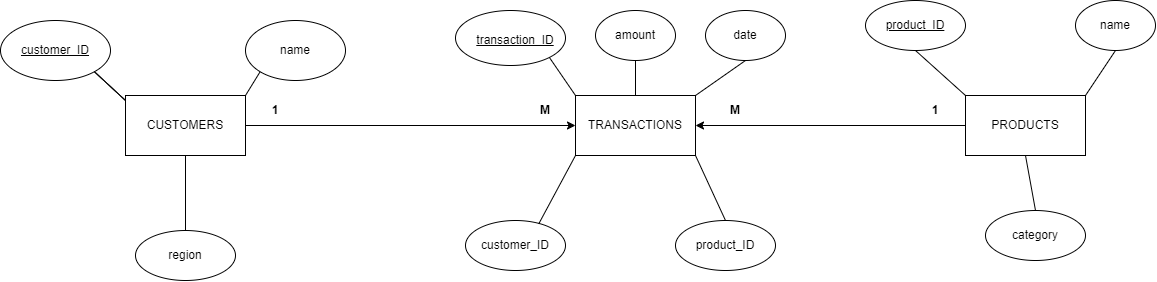

The diagram above was exported from draw.io. Its source (the exported page's mxGraphModel, read from the mxfile embedded in the PNG):
<mxGraphModel dx="2625" dy="2773" grid="1" gridSize="10" guides="1" tooltips="1" connect="1" arrows="1" fold="1" page="1" pageScale="1" pageWidth="850" pageHeight="1100" math="0" shadow="0">
  <root>
    <mxCell id="0" />
    <mxCell id="1" parent="0" />
    <mxCell id="buhVX65O6lJ4S-6Ih0-H-2" value="" style="rounded=0;whiteSpace=wrap;html=1;" vertex="1" parent="1">
      <mxGeometry x="1100" y="85" width="120" height="60" as="geometry" />
    </mxCell>
    <mxCell id="buhVX65O6lJ4S-6Ih0-H-3" value="" style="rounded=0;whiteSpace=wrap;html=1;" vertex="1" parent="1">
      <mxGeometry x="1490" y="85" width="120" height="60" as="geometry" />
    </mxCell>
    <mxCell id="buhVX65O6lJ4S-6Ih0-H-4" value="" style="rounded=0;whiteSpace=wrap;html=1;" vertex="1" parent="1">
      <mxGeometry x="650" y="85" width="120" height="60" as="geometry" />
    </mxCell>
    <mxCell id="buhVX65O6lJ4S-6Ih0-H-5" value="" style="ellipse;whiteSpace=wrap;html=1;" vertex="1" parent="1">
      <mxGeometry x="1510" y="200" width="100" height="50" as="geometry" />
    </mxCell>
    <mxCell id="buhVX65O6lJ4S-6Ih0-H-6" value="" style="ellipse;whiteSpace=wrap;html=1;" vertex="1" parent="1">
      <mxGeometry x="1120" width="80" height="50" as="geometry" />
    </mxCell>
    <mxCell id="buhVX65O6lJ4S-6Ih0-H-7" value="" style="ellipse;whiteSpace=wrap;html=1;" vertex="1" parent="1">
      <mxGeometry x="1390" y="-10" width="100" height="50" as="geometry" />
    </mxCell>
    <mxCell id="buhVX65O6lJ4S-6Ih0-H-8" value="" style="ellipse;whiteSpace=wrap;html=1;" vertex="1" parent="1">
      <mxGeometry x="1230" width="80" height="50" as="geometry" />
    </mxCell>
    <mxCell id="buhVX65O6lJ4S-6Ih0-H-9" value="" style="ellipse;whiteSpace=wrap;html=1;" vertex="1" parent="1">
      <mxGeometry x="525" y="10" width="110" height="60" as="geometry" />
    </mxCell>
    <mxCell id="buhVX65O6lJ4S-6Ih0-H-10" value="" style="ellipse;whiteSpace=wrap;html=1;" vertex="1" parent="1">
      <mxGeometry x="1200" y="210" width="100" height="50" as="geometry" />
    </mxCell>
    <mxCell id="buhVX65O6lJ4S-6Ih0-H-11" value="" style="ellipse;whiteSpace=wrap;html=1;" vertex="1" parent="1">
      <mxGeometry x="990" y="210" width="100" height="50" as="geometry" />
    </mxCell>
    <mxCell id="buhVX65O6lJ4S-6Ih0-H-12" value="" style="ellipse;whiteSpace=wrap;html=1;" vertex="1" parent="1">
      <mxGeometry x="980" width="110" height="55" as="geometry" />
    </mxCell>
    <mxCell id="buhVX65O6lJ4S-6Ih0-H-13" value="" style="ellipse;whiteSpace=wrap;html=1;" vertex="1" parent="1">
      <mxGeometry x="660" y="220" width="100" height="50" as="geometry" />
    </mxCell>
    <mxCell id="buhVX65O6lJ4S-6Ih0-H-14" value="" style="ellipse;whiteSpace=wrap;html=1;" vertex="1" parent="1">
      <mxGeometry x="1600" y="-10" width="80" height="50" as="geometry" />
    </mxCell>
    <mxCell id="buhVX65O6lJ4S-6Ih0-H-15" value="" style="ellipse;whiteSpace=wrap;html=1;" vertex="1" parent="1">
      <mxGeometry x="770" y="10" width="100" height="60" as="geometry" />
    </mxCell>
    <mxCell id="buhVX65O6lJ4S-6Ih0-H-16" value="CUSTOMERS" style="text;html=1;align=center;verticalAlign=middle;whiteSpace=wrap;rounded=0;" vertex="1" parent="1">
      <mxGeometry x="680" y="100" width="60" height="30" as="geometry" />
    </mxCell>
    <mxCell id="buhVX65O6lJ4S-6Ih0-H-17" value="TRANSACTIONS" style="text;html=1;align=center;verticalAlign=middle;whiteSpace=wrap;rounded=0;" vertex="1" parent="1">
      <mxGeometry x="1130" y="100" width="60" height="30" as="geometry" />
    </mxCell>
    <mxCell id="buhVX65O6lJ4S-6Ih0-H-18" value="PRODUCTS" style="text;html=1;align=center;verticalAlign=middle;whiteSpace=wrap;rounded=0;" vertex="1" parent="1">
      <mxGeometry x="1520" y="100" width="60" height="30" as="geometry" />
    </mxCell>
    <mxCell id="buhVX65O6lJ4S-6Ih0-H-19" value="&lt;u&gt;customer_ID&lt;/u&gt;" style="text;html=1;align=center;verticalAlign=middle;whiteSpace=wrap;rounded=0;" vertex="1" parent="1">
      <mxGeometry x="550" y="25" width="60" height="30" as="geometry" />
    </mxCell>
    <mxCell id="buhVX65O6lJ4S-6Ih0-H-20" value="name" style="text;html=1;align=center;verticalAlign=middle;whiteSpace=wrap;rounded=0;" vertex="1" parent="1">
      <mxGeometry x="1610" width="60" height="30" as="geometry" />
    </mxCell>
    <mxCell id="buhVX65O6lJ4S-6Ih0-H-21" value="region" style="text;html=1;align=center;verticalAlign=middle;whiteSpace=wrap;rounded=0;" vertex="1" parent="1">
      <mxGeometry x="680" y="230" width="60" height="30" as="geometry" />
    </mxCell>
    <mxCell id="buhVX65O6lJ4S-6Ih0-H-22" value="&lt;u&gt;transaction_ID&lt;/u&gt;" style="text;html=1;align=center;verticalAlign=middle;whiteSpace=wrap;rounded=0;" vertex="1" parent="1">
      <mxGeometry x="1010" y="15" width="60" height="30" as="geometry" />
    </mxCell>
    <mxCell id="buhVX65O6lJ4S-6Ih0-H-23" value="customer_ID" style="text;html=1;align=center;verticalAlign=middle;whiteSpace=wrap;rounded=0;" vertex="1" parent="1">
      <mxGeometry x="1010" y="220" width="60" height="30" as="geometry" />
    </mxCell>
    <mxCell id="buhVX65O6lJ4S-6Ih0-H-24" value="product_ID" style="text;html=1;align=center;verticalAlign=middle;whiteSpace=wrap;rounded=0;" vertex="1" parent="1">
      <mxGeometry x="1220" y="220" width="60" height="30" as="geometry" />
    </mxCell>
    <mxCell id="buhVX65O6lJ4S-6Ih0-H-25" value="amount" style="text;html=1;align=center;verticalAlign=middle;whiteSpace=wrap;rounded=0;" vertex="1" parent="1">
      <mxGeometry x="1130" y="10" width="60" height="30" as="geometry" />
    </mxCell>
    <mxCell id="buhVX65O6lJ4S-6Ih0-H-26" value="date" style="text;html=1;align=center;verticalAlign=middle;whiteSpace=wrap;rounded=0;" vertex="1" parent="1">
      <mxGeometry x="1240" y="10" width="60" height="30" as="geometry" />
    </mxCell>
    <mxCell id="buhVX65O6lJ4S-6Ih0-H-27" value="&lt;u&gt;product_ID&lt;/u&gt;" style="text;html=1;align=center;verticalAlign=middle;whiteSpace=wrap;rounded=0;" vertex="1" parent="1">
      <mxGeometry x="1410" width="60" height="30" as="geometry" />
    </mxCell>
    <mxCell id="buhVX65O6lJ4S-6Ih0-H-28" value="name" style="text;html=1;align=center;verticalAlign=middle;whiteSpace=wrap;rounded=0;" vertex="1" parent="1">
      <mxGeometry x="790" y="25" width="60" height="30" as="geometry" />
    </mxCell>
    <mxCell id="buhVX65O6lJ4S-6Ih0-H-30" value="category" style="text;html=1;align=center;verticalAlign=middle;whiteSpace=wrap;rounded=0;" vertex="1" parent="1">
      <mxGeometry x="1530" y="210" width="60" height="30" as="geometry" />
    </mxCell>
    <mxCell id="buhVX65O6lJ4S-6Ih0-H-37" value="" style="endArrow=none;html=1;rounded=0;entryX=1;entryY=1;entryDx=0;entryDy=0;exitX=1;exitY=1;exitDx=0;exitDy=0;" edge="1" parent="1" source="buhVX65O6lJ4S-6Ih0-H-9" target="buhVX65O6lJ4S-6Ih0-H-9">
      <mxGeometry width="50" height="50" relative="1" as="geometry">
        <mxPoint x="420" y="380" as="sourcePoint" />
        <mxPoint x="1110" y="250" as="targetPoint" />
        <Array as="points">
          <mxPoint x="650" y="90" />
        </Array>
      </mxGeometry>
    </mxCell>
    <mxCell id="buhVX65O6lJ4S-6Ih0-H-38" value="" style="endArrow=none;html=1;rounded=0;entryX=0;entryY=1;entryDx=0;entryDy=0;exitX=0.732;exitY=0.069;exitDx=0;exitDy=0;exitPerimeter=0;" edge="1" parent="1" source="buhVX65O6lJ4S-6Ih0-H-11" target="buhVX65O6lJ4S-6Ih0-H-2">
      <mxGeometry width="50" height="50" relative="1" as="geometry">
        <mxPoint x="1060" y="300" as="sourcePoint" />
        <mxPoint x="1110" y="250" as="targetPoint" />
      </mxGeometry>
    </mxCell>
    <mxCell id="buhVX65O6lJ4S-6Ih0-H-39" value="" style="endArrow=none;html=1;rounded=0;entryX=0;entryY=1;entryDx=0;entryDy=0;exitX=1;exitY=0;exitDx=0;exitDy=0;" edge="1" parent="1" source="buhVX65O6lJ4S-6Ih0-H-4" target="buhVX65O6lJ4S-6Ih0-H-15">
      <mxGeometry width="50" height="50" relative="1" as="geometry">
        <mxPoint x="1060" y="300" as="sourcePoint" />
        <mxPoint x="1110" y="250" as="targetPoint" />
      </mxGeometry>
    </mxCell>
    <mxCell id="buhVX65O6lJ4S-6Ih0-H-40" value="" style="endArrow=none;html=1;rounded=0;exitX=0.5;exitY=0;exitDx=0;exitDy=0;entryX=0.5;entryY=1;entryDx=0;entryDy=0;" edge="1" parent="1" source="buhVX65O6lJ4S-6Ih0-H-13" target="buhVX65O6lJ4S-6Ih0-H-4">
      <mxGeometry width="50" height="50" relative="1" as="geometry">
        <mxPoint x="1060" y="300" as="sourcePoint" />
        <mxPoint x="1110" y="250" as="targetPoint" />
      </mxGeometry>
    </mxCell>
    <mxCell id="buhVX65O6lJ4S-6Ih0-H-41" value="" style="endArrow=none;html=1;rounded=0;entryX=1;entryY=1;entryDx=0;entryDy=0;exitX=0.5;exitY=0;exitDx=0;exitDy=0;" edge="1" parent="1" source="buhVX65O6lJ4S-6Ih0-H-10" target="buhVX65O6lJ4S-6Ih0-H-2">
      <mxGeometry width="50" height="50" relative="1" as="geometry">
        <mxPoint x="1060" y="300" as="sourcePoint" />
        <mxPoint x="1110" y="250" as="targetPoint" />
      </mxGeometry>
    </mxCell>
    <mxCell id="buhVX65O6lJ4S-6Ih0-H-42" value="" style="endArrow=none;html=1;rounded=0;entryX=1;entryY=1;entryDx=0;entryDy=0;exitX=0;exitY=0;exitDx=0;exitDy=0;" edge="1" parent="1" source="buhVX65O6lJ4S-6Ih0-H-2" target="buhVX65O6lJ4S-6Ih0-H-12">
      <mxGeometry width="50" height="50" relative="1" as="geometry">
        <mxPoint x="1060" y="300" as="sourcePoint" />
        <mxPoint x="1110" y="250" as="targetPoint" />
      </mxGeometry>
    </mxCell>
    <mxCell id="buhVX65O6lJ4S-6Ih0-H-43" value="" style="endArrow=none;html=1;rounded=0;entryX=0.5;entryY=1;entryDx=0;entryDy=0;exitX=0.5;exitY=0;exitDx=0;exitDy=0;" edge="1" parent="1" source="buhVX65O6lJ4S-6Ih0-H-2" target="buhVX65O6lJ4S-6Ih0-H-6">
      <mxGeometry width="50" height="50" relative="1" as="geometry">
        <mxPoint x="1060" y="300" as="sourcePoint" />
        <mxPoint x="1110" y="250" as="targetPoint" />
      </mxGeometry>
    </mxCell>
    <mxCell id="buhVX65O6lJ4S-6Ih0-H-45" value="" style="endArrow=none;html=1;rounded=0;entryX=0.5;entryY=1;entryDx=0;entryDy=0;exitX=1;exitY=0;exitDx=0;exitDy=0;" edge="1" parent="1" source="buhVX65O6lJ4S-6Ih0-H-2" target="buhVX65O6lJ4S-6Ih0-H-8">
      <mxGeometry width="50" height="50" relative="1" as="geometry">
        <mxPoint x="1060" y="300" as="sourcePoint" />
        <mxPoint x="1110" y="250" as="targetPoint" />
      </mxGeometry>
    </mxCell>
    <mxCell id="buhVX65O6lJ4S-6Ih0-H-46" value="" style="endArrow=none;html=1;rounded=0;entryX=0.5;entryY=1;entryDx=0;entryDy=0;exitX=0;exitY=0;exitDx=0;exitDy=0;" edge="1" parent="1" source="buhVX65O6lJ4S-6Ih0-H-3" target="buhVX65O6lJ4S-6Ih0-H-7">
      <mxGeometry width="50" height="50" relative="1" as="geometry">
        <mxPoint x="1060" y="300" as="sourcePoint" />
        <mxPoint x="1110" y="250" as="targetPoint" />
      </mxGeometry>
    </mxCell>
    <mxCell id="buhVX65O6lJ4S-6Ih0-H-47" value="" style="endArrow=none;html=1;rounded=0;entryX=0.5;entryY=1;entryDx=0;entryDy=0;exitX=1;exitY=0;exitDx=0;exitDy=0;" edge="1" parent="1" source="buhVX65O6lJ4S-6Ih0-H-3" target="buhVX65O6lJ4S-6Ih0-H-14">
      <mxGeometry width="50" height="50" relative="1" as="geometry">
        <mxPoint x="1060" y="300" as="sourcePoint" />
        <mxPoint x="1110" y="250" as="targetPoint" />
      </mxGeometry>
    </mxCell>
    <mxCell id="buhVX65O6lJ4S-6Ih0-H-48" value="" style="endArrow=none;html=1;rounded=0;entryX=0.5;entryY=1;entryDx=0;entryDy=0;exitX=0.5;exitY=0;exitDx=0;exitDy=0;" edge="1" parent="1" source="buhVX65O6lJ4S-6Ih0-H-5" target="buhVX65O6lJ4S-6Ih0-H-3">
      <mxGeometry width="50" height="50" relative="1" as="geometry">
        <mxPoint x="1060" y="300" as="sourcePoint" />
        <mxPoint x="1110" y="250" as="targetPoint" />
      </mxGeometry>
    </mxCell>
    <mxCell id="buhVX65O6lJ4S-6Ih0-H-49" value="" style="endArrow=classic;html=1;rounded=0;entryX=0;entryY=0.5;entryDx=0;entryDy=0;exitX=1;exitY=0.5;exitDx=0;exitDy=0;" edge="1" parent="1" source="buhVX65O6lJ4S-6Ih0-H-4" target="buhVX65O6lJ4S-6Ih0-H-2">
      <mxGeometry width="50" height="50" relative="1" as="geometry">
        <mxPoint x="1060" y="300" as="sourcePoint" />
        <mxPoint x="1110" y="250" as="targetPoint" />
      </mxGeometry>
    </mxCell>
    <mxCell id="buhVX65O6lJ4S-6Ih0-H-50" value="" style="endArrow=classic;html=1;rounded=0;entryX=1;entryY=0.5;entryDx=0;entryDy=0;exitX=0;exitY=0.5;exitDx=0;exitDy=0;" edge="1" parent="1" source="buhVX65O6lJ4S-6Ih0-H-3" target="buhVX65O6lJ4S-6Ih0-H-2">
      <mxGeometry width="50" height="50" relative="1" as="geometry">
        <mxPoint x="1060" y="300" as="sourcePoint" />
        <mxPoint x="1110" y="250" as="targetPoint" />
      </mxGeometry>
    </mxCell>
    <mxCell id="buhVX65O6lJ4S-6Ih0-H-51" value="&lt;b&gt;M&lt;/b&gt;" style="text;html=1;align=center;verticalAlign=middle;whiteSpace=wrap;rounded=0;" vertex="1" parent="1">
      <mxGeometry x="1040" y="85" width="60" height="30" as="geometry" />
    </mxCell>
    <mxCell id="buhVX65O6lJ4S-6Ih0-H-52" value="&lt;b&gt;1&lt;/b&gt;" style="text;html=1;align=center;verticalAlign=middle;whiteSpace=wrap;rounded=0;" vertex="1" parent="1">
      <mxGeometry x="1430" y="85" width="60" height="30" as="geometry" />
    </mxCell>
    <mxCell id="buhVX65O6lJ4S-6Ih0-H-53" value="&lt;b&gt;1&lt;/b&gt;" style="text;html=1;align=center;verticalAlign=middle;whiteSpace=wrap;rounded=0;" vertex="1" parent="1">
      <mxGeometry x="770" y="85" width="60" height="30" as="geometry" />
    </mxCell>
    <mxCell id="buhVX65O6lJ4S-6Ih0-H-54" value="&lt;b&gt;M&lt;/b&gt;" style="text;html=1;align=center;verticalAlign=middle;whiteSpace=wrap;rounded=0;" vertex="1" parent="1">
      <mxGeometry x="1230" y="85" width="60" height="30" as="geometry" />
    </mxCell>
  </root>
</mxGraphModel>